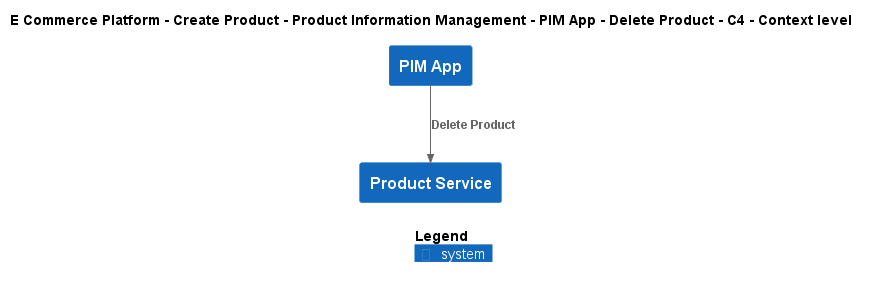

The diagram above was rendered by PlantUML. Its source (embedded in the PNG):
@startuml
!include ..\..\..\..\..\..\..\.c4s\C4_Context.puml

AddElementTag("c4interflow:lifecycle:new", $bgColor=green, $fontColor=#ffffff, $borderColor=green, $shadowing="False")
AddElementTag("c4interflow:lifecycle:changed", $bgColor=orange, $fontColor=#ffffff, $borderColor=orange, $shadowing="False")
AddElementTag("c4interflow:lifecycle:removed", $bgColor=red, $fontColor=#ffffff, $borderColor=red, $shadowing="False")

AddRelTag("c4interflow:lifecycle:new", $textColor=green, $lineColor=green)
AddRelTag("c4interflow:lifecycle:changed", $textColor=orange, $lineColor=orange)
AddRelTag("c4interflow:lifecycle:removed", $textColor=red, $lineColor=red)

SHOW_PERSON_PORTRAIT()
LAYOUT_TOP_DOWN()

skinparam linetype polyline

title E Commerce Platform - Create Product - Product Information Management - PIM App - Delete Product - C4 - Context level

System(ECommercePlatform.CreateProduct.ProductInformationManagement.SoftwareSystems.PIMApp, "PIM App", "")
System(ECommercePlatform.CreateProduct.ProductInformationManagement.SoftwareSystems.ProductService, "Product Service", "")

Rel(ECommercePlatform.CreateProduct.ProductInformationManagement.SoftwareSystems.PIMApp, ECommercePlatform.CreateProduct.ProductInformationManagement.SoftwareSystems.ProductService, "Delete Product")


SHOW_LEGEND()
@enduml